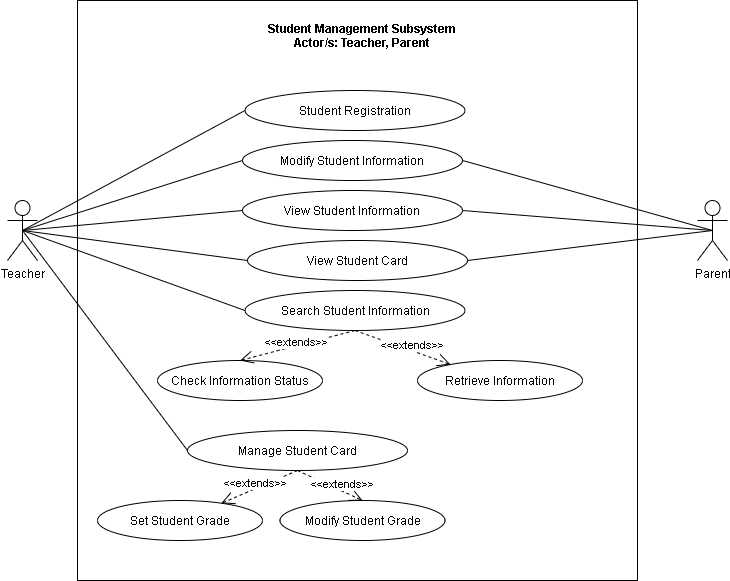

The diagram above was exported from draw.io. Its source (the exported page's mxGraphModel, read from the mxfile embedded in the PNG):
<mxGraphModel dx="942" dy="642" grid="1" gridSize="10" guides="1" tooltips="1" connect="1" arrows="1" fold="1" page="1" pageScale="1" pageWidth="850" pageHeight="1100" math="0" shadow="0">
  <root>
    <mxCell id="JewozOC8yLnpFLmOhMqg-0" />
    <mxCell id="JewozOC8yLnpFLmOhMqg-1" parent="JewozOC8yLnpFLmOhMqg-0" />
    <mxCell id="FqNuev9cHc2IyG5jevnL-0" value="" style="html=1;fillColor=none;" parent="JewozOC8yLnpFLmOhMqg-1" vertex="1">
      <mxGeometry x="300" y="170" width="560" height="580" as="geometry" />
    </mxCell>
    <mxCell id="FqNuev9cHc2IyG5jevnL-2" style="edgeStyle=none;rounded=0;jumpStyle=arc;jumpSize=14;orthogonalLoop=1;jettySize=auto;html=1;exitX=0.5;exitY=0.5;exitDx=0;exitDy=0;exitPerimeter=0;entryX=0;entryY=0.5;entryDx=0;entryDy=0;startArrow=none;startFill=0;endArrow=none;endFill=0;startSize=11;endSize=11;" parent="JewozOC8yLnpFLmOhMqg-1" source="FqNuev9cHc2IyG5jevnL-6" target="FqNuev9cHc2IyG5jevnL-14" edge="1">
      <mxGeometry relative="1" as="geometry" />
    </mxCell>
    <mxCell id="FqNuev9cHc2IyG5jevnL-3" style="edgeStyle=none;rounded=0;jumpStyle=arc;jumpSize=14;orthogonalLoop=1;jettySize=auto;html=1;exitX=0.5;exitY=0.5;exitDx=0;exitDy=0;exitPerimeter=0;entryX=0;entryY=0.5;entryDx=0;entryDy=0;startArrow=none;startFill=0;endArrow=none;endFill=0;startSize=11;endSize=11;" parent="JewozOC8yLnpFLmOhMqg-1" source="FqNuev9cHc2IyG5jevnL-6" target="FqNuev9cHc2IyG5jevnL-15" edge="1">
      <mxGeometry relative="1" as="geometry" />
    </mxCell>
    <mxCell id="FqNuev9cHc2IyG5jevnL-4" style="edgeStyle=none;rounded=0;jumpStyle=arc;jumpSize=14;orthogonalLoop=1;jettySize=auto;html=1;exitX=0.5;exitY=0.5;exitDx=0;exitDy=0;exitPerimeter=0;entryX=0;entryY=0.5;entryDx=0;entryDy=0;startArrow=none;startFill=0;endArrow=none;endFill=0;startSize=11;endSize=11;" parent="JewozOC8yLnpFLmOhMqg-1" source="FqNuev9cHc2IyG5jevnL-6" target="FqNuev9cHc2IyG5jevnL-18" edge="1">
      <mxGeometry relative="1" as="geometry" />
    </mxCell>
    <mxCell id="FqNuev9cHc2IyG5jevnL-5" style="edgeStyle=none;rounded=0;jumpStyle=arc;jumpSize=14;orthogonalLoop=1;jettySize=auto;html=1;exitX=0.5;exitY=0.5;exitDx=0;exitDy=0;exitPerimeter=0;entryX=0;entryY=0.5;entryDx=0;entryDy=0;startArrow=none;startFill=0;endArrow=none;endFill=0;startSize=11;endSize=11;" parent="JewozOC8yLnpFLmOhMqg-1" source="FqNuev9cHc2IyG5jevnL-6" target="FqNuev9cHc2IyG5jevnL-19" edge="1">
      <mxGeometry relative="1" as="geometry" />
    </mxCell>
    <mxCell id="jxqXC_Ph6h-dLLmc-AxZ-12" style="rounded=0;jumpStyle=arc;jumpSize=14;orthogonalLoop=1;jettySize=auto;html=1;exitX=0.5;exitY=0.5;exitDx=0;exitDy=0;exitPerimeter=0;entryX=0;entryY=0.5;entryDx=0;entryDy=0;endArrow=none;endFill=0;startSize=9;endSize=11;" parent="JewozOC8yLnpFLmOhMqg-1" source="FqNuev9cHc2IyG5jevnL-6" target="jxqXC_Ph6h-dLLmc-AxZ-0" edge="1">
      <mxGeometry relative="1" as="geometry" />
    </mxCell>
    <mxCell id="jxqXC_Ph6h-dLLmc-AxZ-14" style="edgeStyle=none;rounded=0;jumpStyle=arc;jumpSize=14;orthogonalLoop=1;jettySize=auto;html=1;exitX=0.5;exitY=0.5;exitDx=0;exitDy=0;exitPerimeter=0;entryX=0;entryY=0.5;entryDx=0;entryDy=0;endArrow=none;endFill=0;startSize=9;endSize=11;" parent="JewozOC8yLnpFLmOhMqg-1" source="FqNuev9cHc2IyG5jevnL-6" target="jxqXC_Ph6h-dLLmc-AxZ-13" edge="1">
      <mxGeometry relative="1" as="geometry" />
    </mxCell>
    <mxCell id="FqNuev9cHc2IyG5jevnL-6" value="Teacher" style="shape=umlActor;verticalLabelPosition=bottom;verticalAlign=top;html=1;fillColor=none;" parent="JewozOC8yLnpFLmOhMqg-1" vertex="1">
      <mxGeometry x="230" y="370" width="30" height="60" as="geometry" />
    </mxCell>
    <mxCell id="FqNuev9cHc2IyG5jevnL-8" style="edgeStyle=none;rounded=0;jumpStyle=arc;jumpSize=14;orthogonalLoop=1;jettySize=auto;html=1;exitX=0.5;exitY=0.5;exitDx=0;exitDy=0;exitPerimeter=0;entryX=1;entryY=0.5;entryDx=0;entryDy=0;startArrow=none;startFill=0;endArrow=none;endFill=0;startSize=11;endSize=11;" parent="JewozOC8yLnpFLmOhMqg-1" source="FqNuev9cHc2IyG5jevnL-10" target="FqNuev9cHc2IyG5jevnL-15" edge="1">
      <mxGeometry relative="1" as="geometry" />
    </mxCell>
    <mxCell id="FqNuev9cHc2IyG5jevnL-9" style="edgeStyle=none;rounded=0;jumpStyle=arc;jumpSize=14;orthogonalLoop=1;jettySize=auto;html=1;exitX=0.5;exitY=0.5;exitDx=0;exitDy=0;exitPerimeter=0;entryX=1;entryY=0.5;entryDx=0;entryDy=0;startArrow=none;startFill=0;endArrow=none;endFill=0;startSize=11;endSize=11;" parent="JewozOC8yLnpFLmOhMqg-1" source="FqNuev9cHc2IyG5jevnL-10" target="FqNuev9cHc2IyG5jevnL-18" edge="1">
      <mxGeometry relative="1" as="geometry" />
    </mxCell>
    <mxCell id="jxqXC_Ph6h-dLLmc-AxZ-15" style="edgeStyle=none;rounded=0;jumpStyle=arc;jumpSize=14;orthogonalLoop=1;jettySize=auto;html=1;exitX=0.5;exitY=0.5;exitDx=0;exitDy=0;exitPerimeter=0;entryX=1;entryY=0.5;entryDx=0;entryDy=0;endArrow=none;endFill=0;startSize=9;endSize=11;" parent="JewozOC8yLnpFLmOhMqg-1" source="FqNuev9cHc2IyG5jevnL-10" target="jxqXC_Ph6h-dLLmc-AxZ-13" edge="1">
      <mxGeometry relative="1" as="geometry" />
    </mxCell>
    <mxCell id="FqNuev9cHc2IyG5jevnL-10" value="Parent" style="shape=umlActor;verticalLabelPosition=bottom;verticalAlign=top;html=1;fillColor=none;" parent="JewozOC8yLnpFLmOhMqg-1" vertex="1">
      <mxGeometry x="920" y="370" width="30" height="60" as="geometry" />
    </mxCell>
    <mxCell id="FqNuev9cHc2IyG5jevnL-12" value="Student Management Subsystem&#10;Actor/s: Teacher, Parent" style="text;align=center;fontStyle=1;verticalAlign=middle;spacingLeft=3;spacingRight=3;strokeColor=none;rotatable=0;points=[[0,0.5],[1,0.5]];portConstraint=eastwest;fillColor=none;" parent="JewozOC8yLnpFLmOhMqg-1" vertex="1">
      <mxGeometry x="425" y="190" width="320" height="30" as="geometry" />
    </mxCell>
    <mxCell id="FqNuev9cHc2IyG5jevnL-14" value="Student Registration" style="ellipse;whiteSpace=wrap;html=1;fillColor=none;" parent="JewozOC8yLnpFLmOhMqg-1" vertex="1">
      <mxGeometry x="467.5" y="260" width="220" height="40" as="geometry" />
    </mxCell>
    <mxCell id="FqNuev9cHc2IyG5jevnL-15" value="View Student Information" style="ellipse;whiteSpace=wrap;html=1;fillColor=none;" parent="JewozOC8yLnpFLmOhMqg-1" vertex="1">
      <mxGeometry x="465" y="360" width="220" height="40" as="geometry" />
    </mxCell>
    <mxCell id="FqNuev9cHc2IyG5jevnL-18" value="Modify Student Information" style="ellipse;whiteSpace=wrap;html=1;fillColor=none;" parent="JewozOC8yLnpFLmOhMqg-1" vertex="1">
      <mxGeometry x="465" y="310" width="220" height="40" as="geometry" />
    </mxCell>
    <mxCell id="FqNuev9cHc2IyG5jevnL-19" value="Search Student Information" style="ellipse;whiteSpace=wrap;html=1;fillColor=none;" parent="JewozOC8yLnpFLmOhMqg-1" vertex="1">
      <mxGeometry x="467.5" y="460" width="220" height="40" as="geometry" />
    </mxCell>
    <mxCell id="FqNuev9cHc2IyG5jevnL-20" value="Check Information Status" style="ellipse;whiteSpace=wrap;html=1;fillColor=none;" parent="JewozOC8yLnpFLmOhMqg-1" vertex="1">
      <mxGeometry x="380" y="530" width="165" height="40" as="geometry" />
    </mxCell>
    <mxCell id="FqNuev9cHc2IyG5jevnL-21" value="Retrieve Information" style="ellipse;whiteSpace=wrap;html=1;fillColor=none;" parent="JewozOC8yLnpFLmOhMqg-1" vertex="1">
      <mxGeometry x="640" y="530" width="165" height="40" as="geometry" />
    </mxCell>
    <mxCell id="FqNuev9cHc2IyG5jevnL-22" style="rounded=0;jumpStyle=arc;jumpSize=14;orthogonalLoop=1;jettySize=auto;html=1;startArrow=none;startFill=0;endArrow=open;endFill=0;startSize=11;endSize=11;dashed=1;entryX=0.5;entryY=0;entryDx=0;entryDy=0;exitX=0.5;exitY=1;exitDx=0;exitDy=0;" parent="JewozOC8yLnpFLmOhMqg-1" source="FqNuev9cHc2IyG5jevnL-19" target="FqNuev9cHc2IyG5jevnL-20" edge="1">
      <mxGeometry relative="1" as="geometry">
        <mxPoint x="470" y="520" as="sourcePoint" />
        <mxPoint x="469.6" y="570" as="targetPoint" />
      </mxGeometry>
    </mxCell>
    <mxCell id="FqNuev9cHc2IyG5jevnL-23" value="&amp;lt;&amp;lt;extends&amp;gt;&amp;gt;" style="edgeLabel;html=1;align=center;verticalAlign=middle;resizable=0;points=[];" parent="FqNuev9cHc2IyG5jevnL-22" vertex="1" connectable="0">
      <mxGeometry x="-0.2" y="-1" relative="1" as="geometry">
        <mxPoint x="-12" as="offset" />
      </mxGeometry>
    </mxCell>
    <mxCell id="FqNuev9cHc2IyG5jevnL-24" style="rounded=0;jumpStyle=arc;jumpSize=14;orthogonalLoop=1;jettySize=auto;html=1;exitX=0.5;exitY=1;exitDx=0;exitDy=0;startArrow=none;startFill=0;endArrow=open;endFill=0;startSize=11;endSize=11;dashed=1;entryX=0.2;entryY=0.1;entryDx=0;entryDy=0;entryPerimeter=0;" parent="JewozOC8yLnpFLmOhMqg-1" source="FqNuev9cHc2IyG5jevnL-19" target="FqNuev9cHc2IyG5jevnL-21" edge="1">
      <mxGeometry relative="1" as="geometry">
        <mxPoint x="479.6" y="530" as="sourcePoint" />
        <mxPoint x="700" y="536" as="targetPoint" />
      </mxGeometry>
    </mxCell>
    <mxCell id="FqNuev9cHc2IyG5jevnL-25" value="&amp;lt;&amp;lt;extends&amp;gt;&amp;gt;" style="edgeLabel;html=1;align=center;verticalAlign=middle;resizable=0;points=[];" parent="FqNuev9cHc2IyG5jevnL-24" vertex="1" connectable="0">
      <mxGeometry x="-0.2" y="-1" relative="1" as="geometry">
        <mxPoint x="19" as="offset" />
      </mxGeometry>
    </mxCell>
    <mxCell id="jxqXC_Ph6h-dLLmc-AxZ-0" value="Manage Student Card" style="ellipse;whiteSpace=wrap;html=1;fillColor=none;" parent="JewozOC8yLnpFLmOhMqg-1" vertex="1">
      <mxGeometry x="410" y="600" width="220" height="40" as="geometry" />
    </mxCell>
    <mxCell id="jxqXC_Ph6h-dLLmc-AxZ-4" value="Set Student Grade" style="ellipse;whiteSpace=wrap;html=1;" parent="JewozOC8yLnpFLmOhMqg-1" vertex="1">
      <mxGeometry x="320" y="670" width="165" height="40" as="geometry" />
    </mxCell>
    <mxCell id="jxqXC_Ph6h-dLLmc-AxZ-5" value="Modify Student Grade" style="ellipse;whiteSpace=wrap;html=1;" parent="JewozOC8yLnpFLmOhMqg-1" vertex="1">
      <mxGeometry x="502.5" y="670" width="165" height="40" as="geometry" />
    </mxCell>
    <mxCell id="jxqXC_Ph6h-dLLmc-AxZ-6" style="rounded=0;jumpStyle=arc;jumpSize=14;orthogonalLoop=1;jettySize=auto;html=1;startArrow=none;startFill=0;endArrow=open;endFill=0;startSize=11;endSize=11;dashed=1;entryX=0.75;entryY=0.071;entryDx=0;entryDy=0;exitX=0.5;exitY=1;exitDx=0;exitDy=0;entryPerimeter=0;" parent="JewozOC8yLnpFLmOhMqg-1" source="jxqXC_Ph6h-dLLmc-AxZ-0" target="jxqXC_Ph6h-dLLmc-AxZ-4" edge="1">
      <mxGeometry relative="1" as="geometry">
        <mxPoint x="476" y="639.9999999999999" as="sourcePoint" />
        <mxPoint x="393.5" y="670" as="targetPoint" />
      </mxGeometry>
    </mxCell>
    <mxCell id="jxqXC_Ph6h-dLLmc-AxZ-7" value="&amp;lt;&amp;lt;extends&amp;gt;&amp;gt;" style="edgeLabel;html=1;align=center;verticalAlign=middle;resizable=0;points=[];" parent="jxqXC_Ph6h-dLLmc-AxZ-6" vertex="1" connectable="0">
      <mxGeometry x="-0.2" y="-1" relative="1" as="geometry">
        <mxPoint x="-12" as="offset" />
      </mxGeometry>
    </mxCell>
    <mxCell id="jxqXC_Ph6h-dLLmc-AxZ-8" style="rounded=0;jumpStyle=arc;jumpSize=14;orthogonalLoop=1;jettySize=auto;html=1;exitX=0.5;exitY=1;exitDx=0;exitDy=0;startArrow=none;startFill=0;endArrow=open;endFill=0;startSize=11;endSize=11;dashed=1;entryX=0.5;entryY=0;entryDx=0;entryDy=0;" parent="JewozOC8yLnpFLmOhMqg-1" source="jxqXC_Ph6h-dLLmc-AxZ-0" target="jxqXC_Ph6h-dLLmc-AxZ-5" edge="1">
      <mxGeometry relative="1" as="geometry">
        <mxPoint x="475" y="639.9999999999999" as="sourcePoint" />
        <mxPoint x="402.5" y="680" as="targetPoint" />
      </mxGeometry>
    </mxCell>
    <mxCell id="jxqXC_Ph6h-dLLmc-AxZ-9" value="&amp;lt;&amp;lt;extends&amp;gt;&amp;gt;" style="edgeLabel;html=1;align=center;verticalAlign=middle;resizable=0;points=[];" parent="jxqXC_Ph6h-dLLmc-AxZ-8" vertex="1" connectable="0">
      <mxGeometry x="-0.2" y="-1" relative="1" as="geometry">
        <mxPoint x="19" as="offset" />
      </mxGeometry>
    </mxCell>
    <mxCell id="jxqXC_Ph6h-dLLmc-AxZ-13" value="View Student Card" style="ellipse;whiteSpace=wrap;html=1;fillColor=none;" parent="JewozOC8yLnpFLmOhMqg-1" vertex="1">
      <mxGeometry x="470" y="410" width="220" height="40" as="geometry" />
    </mxCell>
  </root>
</mxGraphModel>